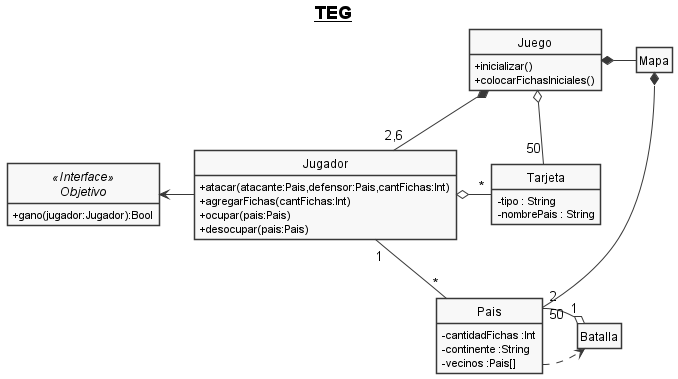

The diagram above was rendered by PlantUML. Its source (embedded in the PNG):
@startuml
skinparam style strictuml
skinparam classAttributeIconSize 0
skinparam monochrome true
hide empty members

title **__TEG__**

class Juego{
	+ inicializar()
    + colocarFichasIniciales()
}
class Mapa{
	
}
class Pais{
	- cantidadFichas :Int
	- continente :String
	- vecinos :Pais[]
}
class Jugador{
    + atacar(atacante:Pais,defensor:Pais,cantFichas:Int)
    + agregarFichas(cantFichas:Int)
    + ocupar(pais:Pais)
    + desocupar(pais:Pais)
}
Interface Objetivo<<Interface>>{
	+ gano(jugador:Jugador):Bool
}
class Tarjeta{
    - tipo : String
    - nombrePais : String
}

class Batalla{

}

Pais .> Batalla
Batalla  "1" o- "2" Pais

Juego *- Mapa
Mapa *- "50" Pais

Juego *-- "2,6" Jugador

Jugador "1"--"*" Pais

Jugador -left> Objetivo
Jugador o- "*" Tarjeta
Juego o-- "50" Tarjeta

@enduml